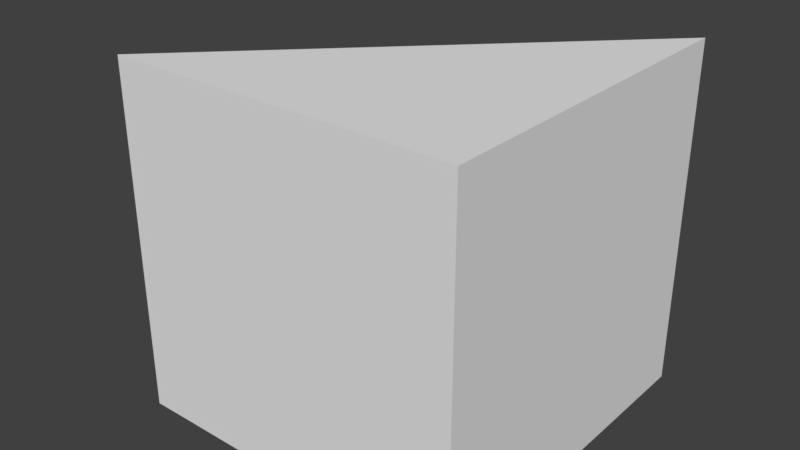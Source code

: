 # Source: MammothChassie.blend  (saved by Blender 2.79.0; exported with 4.5.12 LTS)
import bpy
from mathutils import Matrix  # noqa: F401  (used for matrix-valued properties, if any)

bpy.ops.wm.read_factory_settings(use_empty=True)
scene = bpy.context.scene
scene.name = 'Scene'

# ---- collections
col_collection_1 = bpy.data.collections.new('Collection 1'); scene.collection.children.link(col_collection_1)

# ---- materials (node trees are filled in below, after node groups)
mat_material = bpy.data.materials.new('Material')
mat_material.alpha_threshold = 0.0
mat_material.use_transparent_shadow = False
mat_material.roughness = 0.5
mat_material.line_color = (0.0, 0.0, 0.0, 1.0)

# ---- material node trees

# ---- world
world_world = bpy.data.worlds.new('World'); scene.world = world_world
world_world.color = (0.05088, 0.05088, 0.05088)
world_world.use_sun_shadow = False
world_world.sun_shadow_jitter_overblur = 0.0
world_world.cycles.sampling_method = 'MANUAL'

# ---- meshes
me_cube = bpy.data.meshes.new('Cube')
me_cube.from_pydata([(0.4732, 0.4732, -0.4732), (0.4732, -0.4732, -0.4732), (-0.4732, -0.4732, -0.4732), (-0.4732, 0.4732, -0.4732), (0.4732, 0.4732, 0.4732), (0.4732, -0.4732, 0.4732), (-0.4732, -0.4732, 0.4732), (-0.5776, -0.2025, -0.06778)], [], [(0, 1, 2, 3), (4, 7, 6, 5), (0, 4, 5, 1), (1, 5, 6, 2), (2, 6, 7, 3), (4, 0, 3, 7)])
me_cube.materials.append(mat_material)
me_cube.use_remesh_preserve_volume = False
me_cube.use_remesh_preserve_attributes = False
me_cube.use_mirror_vertex_groups = False
me_cube.update()

# ---- objects
ob_chassis = bpy.data.objects.new('Chassis', me_cube)

# ---- transforms, parenting, visibility, modifiers, constraints
ob_chassis.location = (0.0, 0.0, 0.0)
ob_chassis.lock_rotations_4d = False
ob_chassis.empty_display_type = 'ARROWS'
ob_chassis.lineart.crease_threshold = 0.0

# ---- collection membership
col_collection_1.objects.link(ob_chassis)

# ---- scene / render settings (as saved in the file)
scene.frame_start = 1; scene.frame_end = 250; scene.frame_set(1)
scene.render.engine = 'BLENDER_EEVEE_NEXT'
scene.render.resolution_percentage = 50
scene.render.dither_intensity = 0.0
scene.cycles.use_denoising = False
scene.cycles.samples = 128
scene.cycles.sampling_pattern = 'TABULATED_SOBOL'
scene.cycles.use_adaptive_sampling = False
scene.cycles.use_light_tree = False
scene.cycles.blur_glossy = 0.0
scene.cycles.sample_clamp_indirect = 0.0
scene.view_settings.view_transform = 'Standard'
bpy.context.view_layer.update()

# ---- added for rendering (the .blend has no active camera and no usable light): camera, sun
cam_auto = bpy.data.cameras.new('AutoCamera')
cam_auto.lens = 50.0
cam_auto.sensor_width = 36.0
cam_auto.clip_end = 1000.0
ob_auto_camera = bpy.data.objects.new('AutoCamera', cam_auto)
scene.collection.objects.link(ob_auto_camera)
ob_auto_camera.location = (1.5221, -1.88918, 1.25946)
ob_auto_camera.rotation_euler = (1.09748, -7.21219e-08, 0.694738)
scene.camera = ob_auto_camera
light_auto_sun = bpy.data.lights.new('AutoSun', 'SUN')
light_auto_sun.energy = 3.0
light_auto_sun.angle = 0.0523599
ob_auto_sun = bpy.data.objects.new('AutoSun', light_auto_sun)
scene.collection.objects.link(ob_auto_sun)
ob_auto_sun.rotation_euler = (0.872665, 0.174533, 0.523599)
bpy.context.view_layer.update()
